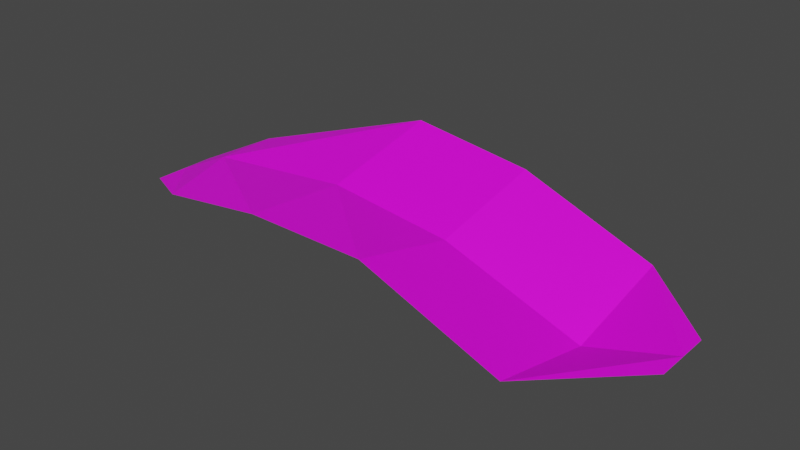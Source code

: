 # Source: gr03.blend  (saved by Blender 2.82.7; exported with 4.5.12 LTS)
import bpy
from mathutils import Matrix  # noqa: F401  (used for matrix-valued properties, if any)

bpy.ops.wm.read_factory_settings(use_empty=True)
scene = bpy.context.scene
scene.name = 'Scene'

# ---- collections
col_collection = bpy.data.collections.new('Collection'); scene.collection.children.link(col_collection)

# ---- images (referenced by path relative to the original .blend; pixels are not part of the script)
import os
ASSET_DIR = os.environ.get("B2B_ASSET_DIR", "")  # directory of the original .blend (textures are referenced by path, not embedded)
HERE = os.path.dirname(os.path.abspath(__file__))  # packed textures are extracted next to this script under _unpacked/

def load_image(name, relpath, width, height, colorspace="sRGB"):
    """Load a texture the original file referenced (path relative to the .blend, or extracted next to this script)."""
    p = next((c for c in (os.path.join(HERE, relpath), os.path.join(ASSET_DIR, relpath)) if relpath and os.path.exists(c)), "")
    if p:
        img = bpy.data.images.load(p, check_existing=True)
        img.name = name
    else:  # same state as the original file: an image datablock whose file is absent (Cycles renders it pink)
        img = bpy.data.images.new(name, width, height)
        img.source = "FILE"
        img.filepath = "//" + (relpath or name)
    img.colorspace_settings.name = colorspace
    return img
img_grass02 = load_image('Grass02', 'Grass02.png', 1024, 1024, 'sRGB')

# ---- materials (node trees are filled in below, after node groups)
mat_material_001 = bpy.data.materials.new('Material.001')
mat_material_001.use_transparent_shadow = False

# ---- material node trees
mat_material_001.use_nodes = True; mat_material_001.node_tree.nodes.clear()
_N = mat_material_001.node_tree.nodes; _L = mat_material_001.node_tree.links
n0 = _N.new('ShaderNodeOutputMaterial'); n0.name = 'Material Output'; n0.location = (300, 300)
n1 = _N.new('ShaderNodeBsdfPrincipled'); n1.name = 'Principled BSDF'; n1.location = (10, 300)
n1.distribution = 'GGX'
n1.subsurface_method = 'BURLEY'
n1.inputs[3].default_value = 1.45
n1.inputs[27].default_value = (0.0, 0.0, 0.0, 1.0)
n1.inputs[28].default_value = 1.0
n2 = _N.new('ShaderNodeTexImage'); n2.name = 'Image Texture'; n2.location = (-366, 259)
n2.image = img_grass02
_L.new(n1.outputs[0], n0.inputs[0])
_L.new(n2.outputs[0], n1.inputs[0])
n0.is_active_output = True

# ---- world
world_world = bpy.data.worlds.new('World'); scene.world = world_world
world_world.use_nodes = True; world_world.node_tree.nodes.clear()
_N = world_world.node_tree.nodes; _L = world_world.node_tree.links
n0 = _N.new('ShaderNodeOutputWorld'); n0.name = 'World Output'; n0.location = (300, 300)
n1 = _N.new('ShaderNodeBackground'); n1.name = 'Background'; n1.location = (10, 300)
n1.inputs[0].default_value = (0.05088, 0.05088, 0.05088, 1.0)
_L.new(n1.outputs[0], n0.inputs[0])
n0.is_active_output = True
world_world.color = (0.05088, 0.05088, 0.05088)
world_world.use_sun_shadow = False
world_world.sun_shadow_jitter_overblur = 0.0

# ---- meshes
me_plane = bpy.data.meshes.new('Plane')
me_plane.from_pydata([(-0.6626, 0.8654, -0.522), (-2.663, 0.87, 0.006489), (-0.6757, -0.8816, -0.522), (-2.676, -0.8561, -0.1217), (-3.823, 0.3917, -0.299), (-3.83, -0.5947, -0.4272), (-4.271, 0.1318, -0.5116), (-4.275, -0.3594, -0.5116), (0.0006174, 0.2321, -0.522), (-0.002862, -0.2305, -0.522), (-0.6692, -0.009591, -0.7244), (-0.001083, 0.005977, -0.522), (-2.67, -0.05621, -0.1959), (-3.826, -0.08316, -0.299), (-4.273, -0.09356, -0.5116), (-1.728, -0.03426, -0.3241), (-1.742, -0.868, -0.1217), (-1.712, 0.8678, -0.1217)], [], [(0, 17, 15, 10), (3, 12, 13, 5), (5, 13, 14, 7), (0, 10, 11, 8), (14, 13, 4, 6), (11, 10, 2, 9), (10, 15, 16, 2), (13, 12, 1, 4), (16, 15, 12, 3), (15, 17, 1, 12)])
_uv = me_plane.uv_layers.new(name='UVMap')
_uv.uv.foreach_set('vector', [0.9887, 0.03033, 0.9794, 0.192, 0.4932, 0.192, 0.5218, 0.02328, 0.03324, 0.3453, 0.4678, 0.3422, 0.4902, 0.7035, 0.03776, 0.708, 0.03776, 0.708, 0.4902, 0.7035, 0.5247, 0.9867, 0.27, 0.9892, 0.9887, 0.03033, 0.5218, 0.02328, 0.4819, 0.008211, 0.6044, 0.006986, 0.5247, 0.9867, 0.4902, 0.7035, 0.9102, 0.6993, 0.7407, 0.9845, 0.4819, 0.008211, 0.5218, 0.02328, 0.05654, 0.01625, 0.3538, 0.009492, 0.5218, 0.02328, 0.4932, 0.192, 0.04411, 0.1918, 0.05654, 0.01625, 0.4902, 0.7035, 0.4678, 0.3422, 0.9709, 0.3385, 0.9102, 0.6993, 0.04411, 0.1918, 0.4932, 0.192, 0.4678, 0.3422, 0.03324, 0.3453, 0.4932, 0.192, 0.9794, 0.192, 0.9709, 0.3385, 0.4678, 0.3422])
me_plane.materials.append(mat_material_001)
me_plane.use_remesh_fix_poles = True
me_plane.use_remesh_preserve_attributes = False
me_plane.use_mirror_vertex_groups = False
me_plane.update()

# ---- objects
ob_plane = bpy.data.objects.new('Plane', me_plane)

# ---- transforms, parenting, visibility, modifiers, constraints
ob_plane.location = (0.0, 0.0, 0.0)
ob_plane.lineart.crease_threshold = 0.0

# ---- collection membership
col_collection.objects.link(ob_plane)

# ---- scene / render settings (as saved in the file)
scene.frame_start = 1; scene.frame_end = 250; scene.frame_set(44)
scene.render.engine = 'BLENDER_EEVEE_NEXT'
scene.cycles.use_denoising = False
scene.cycles.samples = 128
scene.cycles.sampling_pattern = 'TABULATED_SOBOL'
scene.cycles.use_adaptive_sampling = False
scene.cycles.use_light_tree = False
scene.view_settings.view_transform = 'Filmic'
bpy.context.view_layer.update()

# ---- added for rendering (the .blend has no active camera and no usable light): camera, sun
cam_auto = bpy.data.cameras.new('AutoCamera')
cam_auto.lens = 50.0
cam_auto.sensor_width = 36.0
cam_auto.clip_end = 1000.0
ob_auto_camera = bpy.data.objects.new('AutoCamera', cam_auto)
scene.collection.objects.link(ob_auto_camera)
ob_auto_camera.location = (2.19083, -5.19924, 3.10333)
ob_auto_camera.rotation_euler = (1.09748, -7.21219e-08, 0.694738)
scene.camera = ob_auto_camera
light_auto_sun = bpy.data.lights.new('AutoSun', 'SUN')
light_auto_sun.energy = 3.0
light_auto_sun.angle = 0.0523599
ob_auto_sun = bpy.data.objects.new('AutoSun', light_auto_sun)
scene.collection.objects.link(ob_auto_sun)
ob_auto_sun.rotation_euler = (0.872665, 0.174533, 0.523599)
bpy.context.view_layer.update()
